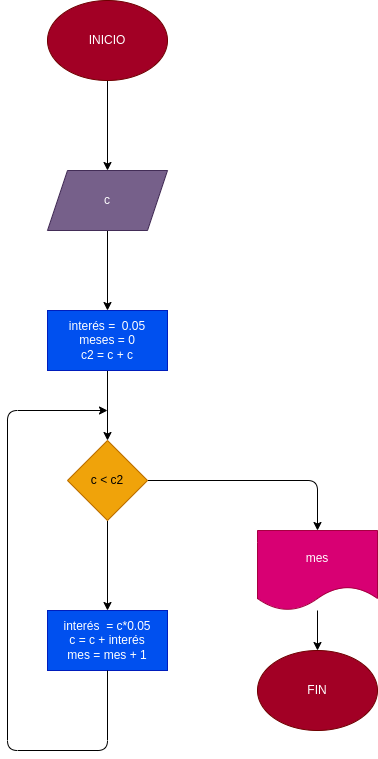

The diagram above was exported from draw.io. Its source (the exported page's mxGraphModel, read from the mxfile embedded in the PNG):
<mxGraphModel dx="442" dy="539" grid="1" gridSize="10" guides="1" tooltips="1" connect="1" arrows="1" fold="1" page="1" pageScale="1" pageWidth="827" pageHeight="1169" math="0" shadow="0">
  <root>
    <mxCell id="0" />
    <mxCell id="1" parent="0" />
    <mxCell id="12" value="interés&amp;nbsp; = c*0.05&lt;br&gt;c = c + interés&lt;br&gt;mes = mes + 1" style="whiteSpace=wrap;html=1;fillColor=#0050ef;fontColor=#ffffff;strokeColor=#001DBC;" parent="1" vertex="1">
      <mxGeometry x="110" y="650" width="120" height="60" as="geometry" />
    </mxCell>
    <mxCell id="2" value="" style="edgeStyle=none;html=1;" parent="1" source="3" target="5" edge="1">
      <mxGeometry relative="1" as="geometry" />
    </mxCell>
    <mxCell id="3" value="INICIO" style="ellipse;whiteSpace=wrap;html=1;fillColor=#a20025;fontColor=#ffffff;strokeColor=#6F0000;" parent="1" vertex="1">
      <mxGeometry x="110" y="40" width="120" height="80" as="geometry" />
    </mxCell>
    <mxCell id="4" value="" style="edgeStyle=none;html=1;" parent="1" source="5" target="7" edge="1">
      <mxGeometry relative="1" as="geometry" />
    </mxCell>
    <mxCell id="5" value="c" style="shape=parallelogram;perimeter=parallelogramPerimeter;whiteSpace=wrap;html=1;fixedSize=1;fillColor=#76608a;fontColor=#ffffff;strokeColor=#432D57;" parent="1" vertex="1">
      <mxGeometry x="110" y="210" width="120" height="60" as="geometry" />
    </mxCell>
    <mxCell id="6" value="" style="edgeStyle=none;html=1;" parent="1" source="7" target="10" edge="1">
      <mxGeometry relative="1" as="geometry" />
    </mxCell>
    <mxCell id="7" value="interés =&amp;nbsp; 0.05&lt;br&gt;meses = 0&lt;br&gt;c2 = c + c" style="whiteSpace=wrap;html=1;fillColor=#0050ef;fontColor=#ffffff;strokeColor=#001DBC;" parent="1" vertex="1">
      <mxGeometry x="110" y="350" width="120" height="60" as="geometry" />
    </mxCell>
    <mxCell id="8" value="" style="edgeStyle=none;html=1;" parent="1" source="10" target="12" edge="1">
      <mxGeometry relative="1" as="geometry" />
    </mxCell>
    <mxCell id="9" value="" style="edgeStyle=none;html=1;" parent="1" source="10" target="14" edge="1">
      <mxGeometry relative="1" as="geometry">
        <Array as="points">
          <mxPoint x="380" y="520" />
        </Array>
      </mxGeometry>
    </mxCell>
    <mxCell id="10" value="c &amp;lt; c2" style="rhombus;whiteSpace=wrap;html=1;fillColor=#f0a30a;fontColor=#000000;strokeColor=#BD7000;" parent="1" vertex="1">
      <mxGeometry x="130" y="480" width="80" height="80" as="geometry" />
    </mxCell>
    <mxCell id="11" style="edgeStyle=none;html=1;" parent="1" source="12" edge="1">
      <mxGeometry relative="1" as="geometry">
        <mxPoint x="170" y="450" as="targetPoint" />
        <Array as="points">
          <mxPoint x="170" y="790" />
          <mxPoint x="70" y="790" />
          <mxPoint x="70" y="450" />
        </Array>
      </mxGeometry>
    </mxCell>
    <mxCell id="13" value="" style="edgeStyle=none;html=1;" parent="1" source="14" target="15" edge="1">
      <mxGeometry relative="1" as="geometry" />
    </mxCell>
    <mxCell id="14" value="mes" style="shape=document;whiteSpace=wrap;html=1;boundedLbl=1;fillColor=#d80073;fontColor=#ffffff;strokeColor=#A50040;" parent="1" vertex="1">
      <mxGeometry x="320" y="570" width="120" height="80" as="geometry" />
    </mxCell>
    <mxCell id="15" value="FIN" style="ellipse;whiteSpace=wrap;html=1;fillColor=#a20025;fontColor=#ffffff;strokeColor=#6F0000;" parent="1" vertex="1">
      <mxGeometry x="320" y="690" width="120" height="80" as="geometry" />
    </mxCell>
  </root>
</mxGraphModel>